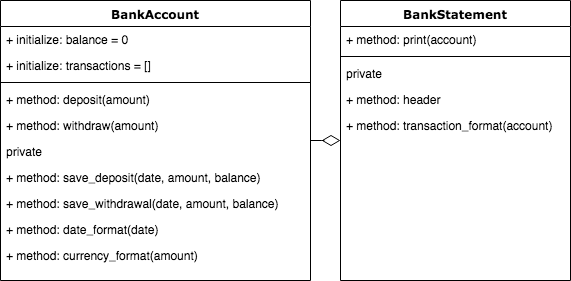

The diagram above was exported from draw.io. Its source (the exported page's mxGraphModel, read from the mxfile embedded in the PNG):
<mxGraphModel dx="861" dy="328" grid="1" gridSize="10" guides="1" tooltips="1" connect="1" arrows="1" fold="1" page="1" pageScale="1" pageWidth="1100" pageHeight="850" background="#ffffff" math="0" shadow="0">
  <root>
    <mxCell id="0" />
    <mxCell id="1" parent="0" />
    <mxCell id="78961159f06e98e8-17" value="BankAccount" style="swimlane;html=1;fontStyle=1;align=center;verticalAlign=top;childLayout=stackLayout;horizontal=1;startSize=26;horizontalStack=0;resizeParent=1;resizeLast=0;collapsible=1;marginBottom=0;swimlaneFillColor=#ffffff;rounded=0;shadow=0;comic=0;labelBackgroundColor=none;strokeColor=#000000;strokeWidth=1;fillColor=none;fontFamily=Verdana;fontSize=12;fontColor=#000000;" parent="1" vertex="1">
      <mxGeometry x="90" y="80" width="310" height="280" as="geometry" />
    </mxCell>
    <mxCell id="78961159f06e98e8-21" value="+ initialize: balance = 0" style="text;html=1;strokeColor=none;fillColor=none;align=left;verticalAlign=top;spacingLeft=4;spacingRight=4;whiteSpace=wrap;overflow=hidden;rotatable=0;points=[[0,0.5],[1,0.5]];portConstraint=eastwest;" parent="78961159f06e98e8-17" vertex="1">
      <mxGeometry y="26" width="310" height="26" as="geometry" />
    </mxCell>
    <mxCell id="78961159f06e98e8-23" value="+ initialize: transactions = []" style="text;html=1;strokeColor=none;fillColor=none;align=left;verticalAlign=top;spacingLeft=4;spacingRight=4;whiteSpace=wrap;overflow=hidden;rotatable=0;points=[[0,0.5],[1,0.5]];portConstraint=eastwest;" parent="78961159f06e98e8-17" vertex="1">
      <mxGeometry y="52" width="310" height="26" as="geometry" />
    </mxCell>
    <mxCell id="78961159f06e98e8-19" value="" style="line;html=1;strokeWidth=1;fillColor=none;align=left;verticalAlign=middle;spacingTop=-1;spacingLeft=3;spacingRight=3;rotatable=0;labelPosition=right;points=[];portConstraint=eastwest;" parent="78961159f06e98e8-17" vertex="1">
      <mxGeometry y="78" width="310" height="8" as="geometry" />
    </mxCell>
    <mxCell id="78961159f06e98e8-20" value="+ method: deposit(amount)" style="text;html=1;strokeColor=none;fillColor=none;align=left;verticalAlign=top;spacingLeft=4;spacingRight=4;whiteSpace=wrap;overflow=hidden;rotatable=0;points=[[0,0.5],[1,0.5]];portConstraint=eastwest;" parent="78961159f06e98e8-17" vertex="1">
      <mxGeometry y="86" width="310" height="26" as="geometry" />
    </mxCell>
    <mxCell id="78961159f06e98e8-27" value="+ method: withdraw(amount)" style="text;html=1;strokeColor=none;fillColor=none;align=left;verticalAlign=top;spacingLeft=4;spacingRight=4;whiteSpace=wrap;overflow=hidden;rotatable=0;points=[[0,0.5],[1,0.5]];portConstraint=eastwest;" parent="78961159f06e98e8-17" vertex="1">
      <mxGeometry y="112" width="310" height="26" as="geometry" />
    </mxCell>
    <mxCell id="YvY0PhyXUESJjhH391S4-1" value="private" style="text;html=1;strokeColor=none;fillColor=none;align=left;verticalAlign=top;spacingLeft=4;spacingRight=4;whiteSpace=wrap;overflow=hidden;rotatable=0;points=[[0,0.5],[1,0.5]];portConstraint=eastwest;" parent="78961159f06e98e8-17" vertex="1">
      <mxGeometry y="138" width="310" height="26" as="geometry" />
    </mxCell>
    <mxCell id="YvY0PhyXUESJjhH391S4-2" value="+ method: save_deposit(date, amount, balance)" style="text;html=1;strokeColor=none;fillColor=none;align=left;verticalAlign=top;spacingLeft=4;spacingRight=4;whiteSpace=wrap;overflow=hidden;rotatable=0;points=[[0,0.5],[1,0.5]];portConstraint=eastwest;" parent="78961159f06e98e8-17" vertex="1">
      <mxGeometry y="164" width="310" height="26" as="geometry" />
    </mxCell>
    <mxCell id="YvY0PhyXUESJjhH391S4-3" value="+ method: save_withdrawal(date, amount, balance)" style="text;html=1;strokeColor=none;fillColor=none;align=left;verticalAlign=top;spacingLeft=4;spacingRight=4;whiteSpace=wrap;overflow=hidden;rotatable=0;points=[[0,0.5],[1,0.5]];portConstraint=eastwest;" parent="78961159f06e98e8-17" vertex="1">
      <mxGeometry y="190" width="310" height="26" as="geometry" />
    </mxCell>
    <mxCell id="YvY0PhyXUESJjhH391S4-5" value="+ method: date_format(date)" style="text;html=1;strokeColor=none;fillColor=none;align=left;verticalAlign=top;spacingLeft=4;spacingRight=4;whiteSpace=wrap;overflow=hidden;rotatable=0;points=[[0,0.5],[1,0.5]];portConstraint=eastwest;" parent="78961159f06e98e8-17" vertex="1">
      <mxGeometry y="216" width="310" height="26" as="geometry" />
    </mxCell>
    <mxCell id="YvY0PhyXUESJjhH391S4-4" value="+ method: currency_format(amount)" style="text;html=1;strokeColor=none;fillColor=none;align=left;verticalAlign=top;spacingLeft=4;spacingRight=4;whiteSpace=wrap;overflow=hidden;rotatable=0;points=[[0,0.5],[1,0.5]];portConstraint=eastwest;" parent="78961159f06e98e8-17" vertex="1">
      <mxGeometry y="242" width="310" height="26" as="geometry" />
    </mxCell>
    <mxCell id="78961159f06e98e8-30" value="BankStatement" style="swimlane;html=1;fontStyle=1;align=center;verticalAlign=top;childLayout=stackLayout;horizontal=1;startSize=26;horizontalStack=0;resizeParent=1;resizeLast=0;collapsible=1;marginBottom=0;swimlaneFillColor=#ffffff;rounded=0;shadow=0;comic=0;labelBackgroundColor=none;strokeColor=#000000;strokeWidth=1;fillColor=none;fontFamily=Verdana;fontSize=12;fontColor=#000000;" parent="1" vertex="1">
      <mxGeometry x="430" y="80" width="230" height="280" as="geometry" />
    </mxCell>
    <mxCell id="78961159f06e98e8-32" value="+ method: print(account)" style="text;html=1;strokeColor=none;fillColor=none;align=left;verticalAlign=top;spacingLeft=4;spacingRight=4;whiteSpace=wrap;overflow=hidden;rotatable=0;points=[[0,0.5],[1,0.5]];portConstraint=eastwest;" parent="78961159f06e98e8-30" vertex="1">
      <mxGeometry y="26" width="230" height="26" as="geometry" />
    </mxCell>
    <mxCell id="78961159f06e98e8-38" value="" style="line;html=1;strokeWidth=1;fillColor=none;align=left;verticalAlign=middle;spacingTop=-1;spacingLeft=3;spacingRight=3;rotatable=0;labelPosition=right;points=[];portConstraint=eastwest;" parent="78961159f06e98e8-30" vertex="1">
      <mxGeometry y="52" width="230" height="8" as="geometry" />
    </mxCell>
    <mxCell id="78961159f06e98e8-31" value="private" style="text;html=1;strokeColor=none;fillColor=none;align=left;verticalAlign=top;spacingLeft=4;spacingRight=4;whiteSpace=wrap;overflow=hidden;rotatable=0;points=[[0,0.5],[1,0.5]];portConstraint=eastwest;" parent="78961159f06e98e8-30" vertex="1">
      <mxGeometry y="60" width="230" height="26" as="geometry" />
    </mxCell>
    <mxCell id="K8oG-JSbSpyZlD-C1VT_-3" value="+ method: header" style="text;html=1;strokeColor=none;fillColor=none;align=left;verticalAlign=top;spacingLeft=4;spacingRight=4;whiteSpace=wrap;overflow=hidden;rotatable=0;points=[[0,0.5],[1,0.5]];portConstraint=eastwest;" vertex="1" parent="78961159f06e98e8-30">
      <mxGeometry y="86" width="230" height="26" as="geometry" />
    </mxCell>
    <mxCell id="K8oG-JSbSpyZlD-C1VT_-1" value="+ method: transaction_format(account)" style="text;html=1;strokeColor=none;fillColor=none;align=left;verticalAlign=top;spacingLeft=4;spacingRight=4;whiteSpace=wrap;overflow=hidden;rotatable=0;points=[[0,0.5],[1,0.5]];portConstraint=eastwest;" vertex="1" parent="78961159f06e98e8-30">
      <mxGeometry y="112" width="230" height="26" as="geometry" />
    </mxCell>
    <mxCell id="78961159f06e98e8-121" style="edgeStyle=elbowEdgeStyle;html=1;labelBackgroundColor=none;startFill=0;startSize=8;endArrow=diamondThin;endFill=0;endSize=16;fontFamily=Verdana;fontSize=12;elbow=vertical;" parent="1" source="78961159f06e98e8-17" target="78961159f06e98e8-30" edge="1">
      <mxGeometry relative="1" as="geometry">
        <mxPoint x="250" y="259.88235294117635" as="sourcePoint" />
      </mxGeometry>
    </mxCell>
  </root>
</mxGraphModel>